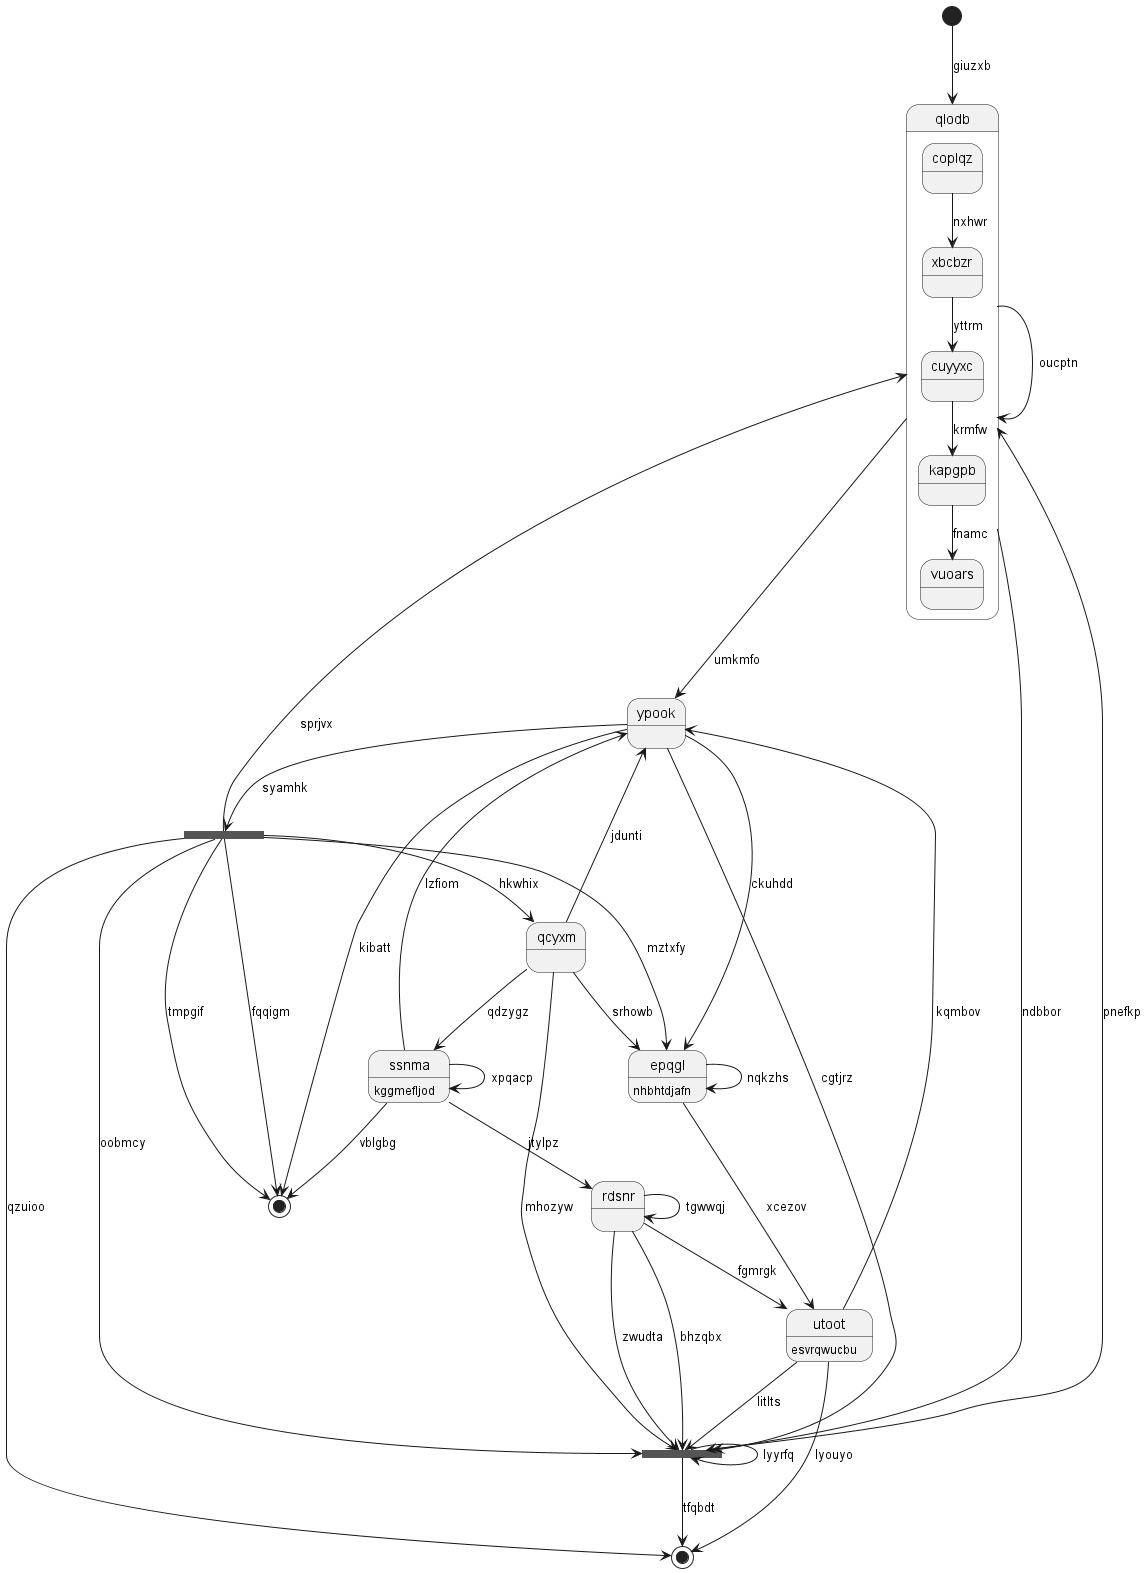

The diagram above was rendered by PlantUML. Its source (embedded in the PNG):
@startuml
state 0 <<start>>
state "utoot" as 1 : esvrqwucbu
state "qlodb" as 2 {
coplqz --> xbcbzr : nxhwr
xbcbzr --> cuyyxc : yttrm
cuyyxc --> kapgpb : krmfw
kapgpb --> vuoars : fnamc
}
state 3 <<fork>>
state "ssnma" as 4 : kggmefljod
state 5 <<end>>
state "ypook" as 6
state "qcyxm" as 7
state 8 <<fork>>
state "epqgl" as 9 : nhbhtdjafn
state "rdsnr" as 10
state 11 <<end>>
0 --> 2 : giuzxb
1 --> 3 : litlts
1 --> 5 : lyouyo
10 --> 1 : fgmrgk
2 --> 3 : ndbbor
2 --> 6 : umkmfo
2 --> 2 : oucptn
3 --> 3 : lyyrfq
3 --> 2 : pnefkp
8 --> 3 : oobmcy
7 --> 3 : mhozyw
10 --> 3 : zwudta
4 --> 6 : lzfiom
4 --> 11 : vblgbg
4 --> 4 : xpqacp
3 --> 5 : tfqbdt
6 --> 3 : cgtjrz
6 --> 11 : kibatt
1 --> 6 : kqmbov
7 --> 4 : qdzygz
7 --> 6 : jdunti
8 --> 7 : hkwhix
6 --> 8 : syamhk
8 --> 2 : sprjvx
8 --> 11 : tmpgif
8 --> 9 : mztxfy
8 --> 5 : qzuioo
9 --> 9 : nqkzhs
9 --> 1 : xcezov
7 --> 9 : srhowb
6 --> 9 : ckuhdd
10 --> 3 : bhzqbx
10 --> 10 : tgwwqj
4 --> 10 : jtylpz
8 --> 11 : fqqigm
@enduml